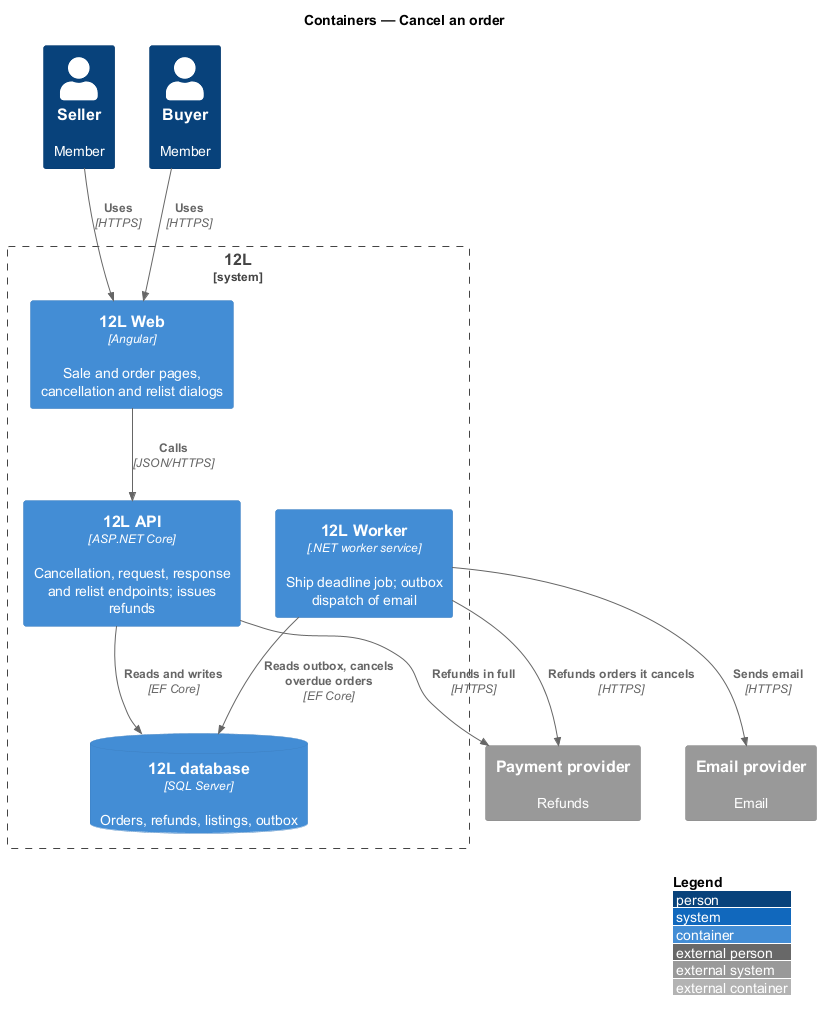

The diagram above was rendered by PlantUML. Its source (embedded in the PNG):
@startuml
!include <C4/C4_Container>
LAYOUT_WITH_LEGEND()
title Containers — Cancel an order

Person(seller, "Seller", "Member")
Person(buyer, "Buyer", "Member")
System_Boundary(twelvel, "12L") {
  Container(web, "12L Web", "Angular", "Sale and order pages, cancellation and relist dialogs")
  Container(api, "12L API", "ASP.NET Core", "Cancellation, request, response and relist endpoints; issues refunds")
  Container(worker, "12L Worker", ".NET worker service", "Ship deadline job; outbox dispatch of email")
  ContainerDb(db, "12L database", "SQL Server", "Orders, refunds, listings, outbox")
}
System_Ext(pay, "Payment provider", "Refunds")
System_Ext(email, "Email provider", "Email")
Rel(seller, web, "Uses", "HTTPS")
Rel(buyer, web, "Uses", "HTTPS")
Rel(web, api, "Calls", "JSON/HTTPS")
Rel(api, db, "Reads and writes", "EF Core")
Rel(api, pay, "Refunds in full", "HTTPS")
Rel(worker, db, "Reads outbox, cancels overdue orders", "EF Core")
Rel(worker, pay, "Refunds orders it cancels", "HTTPS")
Rel(worker, email, "Sends email", "HTTPS")
@enduml